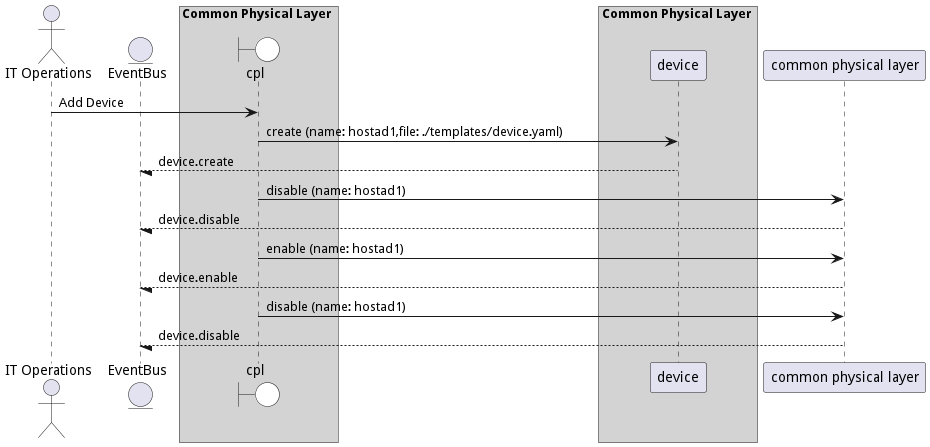

The diagram above was rendered by PlantUML. Its source (embedded in the PNG):
@startuml

actor "IT Operations"


entity EventBus

box Common Physical Layer #lightgray
    boundary cpl #white
end box


box Common Physical Layer #lightgray
            participant device
    end box


"IT Operations" -> cpl: Add Device

    cpl -> "device": create (name: hostad1,file: ./templates/device.yaml)

    "device" --/ EventBus: device.create

    cpl -> "common physical layer": disable (name: hostad1)

    "common physical layer" --/ EventBus: device.disable

    cpl -> "common physical layer": enable (name: hostad1)

    "common physical layer" --/ EventBus: device.enable

    cpl -> "common physical layer": disable (name: hostad1)

    "common physical layer" --/ EventBus: device.disable



@enduml